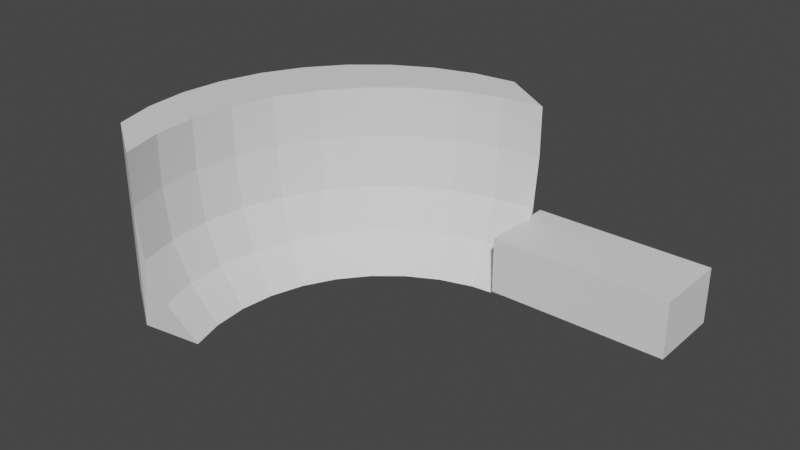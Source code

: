 # Source: hydro-electric-dam.blend  (saved by Blender 2.81.16; exported with 4.5.12 LTS)
import bpy
from mathutils import Matrix  # noqa: F401  (used for matrix-valued properties, if any)

bpy.ops.wm.read_factory_settings(use_empty=True)
scene = bpy.context.scene
scene.name = 'Scene'

# ---- collections
col_collection = bpy.data.collections.new('Collection'); scene.collection.children.link(col_collection)

# ---- world
world_world = bpy.data.worlds.new('World'); scene.world = world_world
world_world.use_nodes = True; world_world.node_tree.nodes.clear()
_N = world_world.node_tree.nodes; _L = world_world.node_tree.links
n0 = _N.new('ShaderNodeOutputWorld'); n0.name = 'World Output'; n0.location = (300, 300)
n1 = _N.new('ShaderNodeBackground'); n1.name = 'Background'; n1.location = (10, 300)
n1.inputs[0].default_value = (0.05088, 0.05088, 0.05088, 1.0)
_L.new(n1.outputs[0], n0.inputs[0])
n0.is_active_output = True
world_world.color = (0.05088, 0.05088, 0.05088)
world_world.use_sun_shadow = False
world_world.sun_shadow_jitter_overblur = 0.0

# ---- meshes
me_cylinder = bpy.data.meshes.new('Cylinder')
me_cylinder.from_pydata([(-1.084e-06, 10.13, -1.0), (-1.246e-06, 11.7, 1.124), (-5.87, 14.95, 9.37), (-8.303, 14.21, 9.37), (-10.54, 13.01, 9.37), (-12.51, 11.4, 9.37), (-14.12, 9.436, 9.37), (-9.357, -3.876, -1.0), (-10.81, -4.477, 1.124), (-9.934, -1.976, -1.0), (-11.47, -2.282, 1.124), (-10.13, 7.178e-06, -1.0), (-11.7, 8.258e-06, 1.124), (-9.934, 1.976, -1.0), (-11.47, 2.282, 1.124), (-9.357, 3.876, -1.0), (-10.81, 4.477, 1.124), (-8.421, 5.627, -1.0), (-9.727, 6.499, 1.124), (-7.162, 7.162, -1.0), (-8.272, 8.272, 1.124), (-5.627, 8.421, -1.0), (-6.499, 9.727, 1.124), (-3.876, 9.357, -1.0), (-4.477, 10.81, 1.124), (-1.976, 9.934, -1.0), (-2.282, 11.47, 1.124), (-1.3e-06, 12.63, 3.484), (-15.32, 7.194, 9.37), (-16.06, 4.762, 9.37), (-11.67, -4.833, 3.484), (-12.39, -2.464, 3.484), (-12.63, 8.888e-06, 3.484), (-12.39, 2.464, 3.484), (-11.67, 4.833, 3.484), (-10.5, 7.017, 3.484), (-8.931, 8.931, 3.484), (-7.017, 10.5, 3.484), (-4.833, 11.67, 3.484), (-2.464, 12.39, 3.484), (-1.344e-06, 12.97, 6.464), (-16.31, 2.232, 9.37), (-16.06, -0.2972, 9.37), (-11.98, -4.962, 6.464), (-12.72, -2.529, 6.464), (-12.97, 9.112e-06, 6.464), (-12.72, 2.529, 6.464), (-11.98, 4.962, 6.464), (-10.78, 7.203, 6.464), (-9.168, 9.168, 6.464), (-7.203, 10.78, 6.464), (-4.962, 11.98, 6.464), (-2.529, 12.72, 6.464), (-1.397e-06, 12.97, 9.37), (-15.32, -2.729, 9.37), (-3.341, 15.2, 9.37), (-11.98, -4.962, 9.37), (-12.72, -2.529, 9.37), (-12.97, 9.112e-06, 9.37), (-12.72, 2.529, 9.37), (-11.98, 4.962, 9.37), (-10.78, 7.203, 9.37), (-9.168, 9.168, 9.37), (-7.203, 10.78, 9.37), (-4.962, 11.98, 9.37), (-2.529, 12.72, 9.37), (-6.644, 15.47, -0.9308), (-9.076, 14.73, -0.9308), (-11.32, 13.53, -0.9308), (-13.28, 11.92, -0.9308), (-14.89, 9.952, -0.9308), (-16.09, 7.711, -0.9308), (-16.83, 5.278, -0.9308), (-17.08, 2.749, -0.9308), (-16.83, 0.2195, -0.9308), (-0.7732, 13.48, -0.9308), (-16.09, -2.213, -0.9308), (-4.114, 15.71, -0.9308), (-12.75, -4.445, -0.9308)], [], [(60, 28, 29, 59), (63, 4, 5, 62), (7, 9, 10, 8), (9, 11, 12, 10), (11, 13, 14, 12), (13, 15, 16, 14), (15, 17, 18, 16), (17, 19, 20, 18), (19, 21, 22, 20), (21, 23, 24, 22), (23, 25, 26, 24), (25, 0, 1, 26), (57, 42, 54, 56), (12, 32, 31, 10), (22, 37, 36, 20), (14, 33, 32, 12), (53, 55, 2, 65), (24, 38, 37, 22), (16, 34, 33, 14), (59, 29, 41, 58), (26, 39, 38, 24), (18, 35, 34, 16), (10, 31, 30, 8), (1, 27, 39, 26), (20, 36, 35, 18), (38, 51, 50, 37), (39, 52, 51, 38), (27, 40, 52, 39), (62, 5, 6, 61), (65, 2, 3, 64), (31, 44, 43, 30), (32, 45, 44, 31), (33, 46, 45, 32), (34, 47, 46, 33), (35, 48, 47, 34), (36, 49, 48, 35), (37, 50, 49, 36), (64, 3, 4, 63), (58, 41, 42, 57), (61, 6, 28, 60), (44, 57, 56, 43), (45, 58, 57, 44), (46, 59, 58, 45), (47, 60, 59, 46), (48, 61, 60, 47), (49, 62, 61, 48), (50, 63, 62, 49), (51, 64, 63, 50), (52, 65, 64, 51), (40, 53, 65, 52), (55, 77, 66, 2), (53, 75, 77, 55), (41, 73, 74, 42), (2, 66, 67, 3), (3, 67, 68, 4), (6, 70, 71, 28), (42, 74, 76, 54), (54, 76, 78, 56), (4, 68, 69, 5), (28, 71, 72, 29), (29, 72, 73, 41), (5, 69, 70, 6), (8, 30, 43, 56, 78, 7), (0, 75, 53, 40, 27, 1), (7, 78, 76, 74, 73, 72, 71, 70, 69, 68, 67, 66, 77, 75, 0, 25, 23, 21, 19, 17, 15, 13, 11, 9)])
_uv = me_cylinder.uv_layers.new(name='UVMap')
_uv.uv.foreach_set('vector', [0.1875, 1.0, 0.1875, 1.0, 0.2188, 1.0, 0.2188, 1.0, 0.09375, 1.0, 0.09375, 1.0, 0.125, 1.0, 0.125, 1.0, 0.3125, 0.5, 0.2812, 0.5, 0.2812, 1.0, 0.3125, 1.0, 0.2812, 0.5, 0.25, 0.5, 0.25, 1.0, 0.2812, 1.0, 0.25, 0.5, 0.2188, 0.5, 0.2188, 1.0, 0.25, 1.0, 0.2188, 0.5, 0.1875, 0.5, 0.1875, 1.0, 0.2188, 1.0, 0.1875, 0.5, 0.1562, 0.5, 0.1562, 1.0, 0.1875, 1.0, 0.1562, 0.5, 0.125, 0.5, 0.125, 1.0, 0.1562, 1.0, 0.125, 0.5, 0.09375, 0.5, 0.09375, 1.0, 0.125, 1.0, 0.09375, 0.5, 0.0625, 0.5, 0.0625, 1.0, 0.09375, 1.0, 0.0625, 0.5, 0.03125, 0.5, 0.03125, 1.0, 0.0625, 1.0, 0.03125, 0.5, 0.0, 0.5, 0.0, 1.0, 0.03125, 1.0, 0.2812, 1.0, 0.2812, 1.0, 0.3125, 1.0, 0.3125, 1.0, 0.25, 1.0, 0.25, 1.0, 0.2812, 1.0, 0.2812, 1.0, 0.09375, 1.0, 0.09375, 1.0, 0.125, 1.0, 0.125, 1.0, 0.2188, 1.0, 0.2188, 1.0, 0.25, 1.0, 0.25, 1.0, 0.0, 1.0, 0.0, 1.0, 0.03125, 1.0, 0.03125, 1.0, 0.0625, 1.0, 0.0625, 1.0, 0.09375, 1.0, 0.09375, 1.0, 0.1875, 1.0, 0.1875, 1.0, 0.2188, 1.0, 0.2188, 1.0, 0.2188, 1.0, 0.2188, 1.0, 0.25, 1.0, 0.25, 1.0, 0.03125, 1.0, 0.03125, 1.0, 0.0625, 1.0, 0.0625, 1.0, 0.1562, 1.0, 0.1562, 1.0, 0.1875, 1.0, 0.1875, 1.0, 0.2812, 1.0, 0.2812, 1.0, 0.3125, 1.0, 0.3125, 1.0, 0.0, 1.0, 0.0, 1.0, 0.03125, 1.0, 0.03125, 1.0, 0.125, 1.0, 0.125, 1.0, 0.1562, 1.0, 0.1562, 1.0, 0.0625, 1.0, 0.0625, 1.0, 0.09375, 1.0, 0.09375, 1.0, 0.03125, 1.0, 0.03125, 1.0, 0.0625, 1.0, 0.0625, 1.0, 0.0, 1.0, 0.0, 1.0, 0.03125, 1.0, 0.03125, 1.0, 0.125, 1.0, 0.125, 1.0, 0.1562, 1.0, 0.1562, 1.0, 0.03125, 1.0, 0.03125, 1.0, 0.0625, 1.0, 0.0625, 1.0, 0.2812, 1.0, 0.2812, 1.0, 0.3125, 1.0, 0.3125, 1.0, 0.25, 1.0, 0.25, 1.0, 0.2812, 1.0, 0.2812, 1.0, 0.2188, 1.0, 0.2188, 1.0, 0.25, 1.0, 0.25, 1.0, 0.1875, 1.0, 0.1875, 1.0, 0.2188, 1.0, 0.2188, 1.0, 0.1562, 1.0, 0.1562, 1.0, 0.1875, 1.0, 0.1875, 1.0, 0.125, 1.0, 0.125, 1.0, 0.1562, 1.0, 0.1562, 1.0, 0.09375, 1.0, 0.09375, 1.0, 0.125, 1.0, 0.125, 1.0, 0.0625, 1.0, 0.0625, 1.0, 0.09375, 1.0, 0.09375, 1.0, 0.25, 1.0, 0.25, 1.0, 0.2812, 1.0, 0.2812, 1.0, 0.1562, 1.0, 0.1562, 1.0, 0.1875, 1.0, 0.1875, 1.0, 0.2812, 1.0, 0.2812, 1.0, 0.3125, 1.0, 0.3125, 1.0, 0.25, 1.0, 0.25, 1.0, 0.2812, 1.0, 0.2812, 1.0, 0.2188, 1.0, 0.2188, 1.0, 0.25, 1.0, 0.25, 1.0, 0.1875, 1.0, 0.1875, 1.0, 0.2188, 1.0, 0.2188, 1.0, 0.1562, 1.0, 0.1562, 1.0, 0.1875, 1.0, 0.1875, 1.0, 0.125, 1.0, 0.125, 1.0, 0.1562, 1.0, 0.1562, 1.0, 0.09375, 1.0, 0.09375, 1.0, 0.125, 1.0, 0.125, 1.0, 0.0625, 1.0, 0.0625, 1.0, 0.09375, 1.0, 0.09375, 1.0, 0.03125, 1.0, 0.03125, 1.0, 0.0625, 1.0, 0.0625, 1.0, 0.0, 1.0, 0.0, 1.0, 0.03125, 1.0, 0.03125, 1.0, 0.0, 1.0, 0.0, 1.0, 0.03125, 1.0, 0.03125, 1.0, 0.0, 1.0, 0.0, 1.0, 0.0, 1.0, 0.0, 1.0, 0.25, 1.0, 0.25, 1.0, 0.2812, 1.0, 0.2812, 1.0, 0.03125, 1.0, 0.03125, 1.0, 0.0625, 1.0, 0.0625, 1.0, 0.0625, 1.0, 0.0625, 1.0, 0.09375, 1.0, 0.09375, 1.0, 0.1562, 1.0, 0.1562, 1.0, 0.1875, 1.0, 0.1875, 1.0, 0.2812, 1.0, 0.2812, 1.0, 0.3125, 1.0, 0.3125, 1.0, 0.3125, 1.0, 0.3125, 1.0, 0.3125, 1.0, 0.3125, 1.0, 0.09375, 1.0, 0.09375, 1.0, 0.125, 1.0, 0.125, 1.0, 0.1875, 1.0, 0.1875, 1.0, 0.2188, 1.0, 0.2188, 1.0, 0.2188, 1.0, 0.2188, 1.0, 0.25, 1.0, 0.25, 1.0, 0.125, 1.0, 0.125, 1.0, 0.1562, 1.0, 0.1562, 1.0, 0.3125, 1.0, 0.3125, 1.0, 0.3125, 1.0, 0.3125, 1.0, 0.3125, 1.0, 0.3125, 0.5, 0.0, 0.5, 0.0, 1.0, 0.0, 1.0, 0.0, 1.0, 0.0, 1.0, 0.0, 1.0, 0.3125, 0.5, 0.3125, 1.0, 0.3125, 1.0, 0.2812, 1.0, 0.25, 1.0, 0.2188, 1.0, 0.1875, 1.0, 0.1562, 1.0, 0.125, 1.0, 0.09375, 1.0, 0.0625, 1.0, 0.03125, 1.0, 0.0, 1.0, 0.0, 1.0, 0.0, 0.5, 0.03125, 0.5, 0.0625, 0.5, 0.09375, 0.5, 0.125, 0.5, 0.1562, 0.5, 0.1875, 0.5, 0.2188, 0.5, 0.25, 0.5, 0.2812, 0.5])
me_cylinder.use_remesh_fix_poles = True
me_cylinder.use_remesh_preserve_attributes = False
me_cylinder.use_mirror_vertex_groups = False
me_cylinder.update()
me_cube_001 = bpy.data.meshes.new('Cube.001')
me_cube_001.from_pydata([(-1.0, -1.0, -1.0), (-1.0, -1.0, 1.0), (-1.0, 1.0, -1.0), (-1.0, 1.0, 1.0), (1.0, -1.0, -1.0), (1.0, -1.0, 1.0), (1.0, 1.0, -1.0), (1.0, 1.0, 1.0)], [], [(0, 1, 3, 2), (2, 3, 7, 6), (6, 7, 5, 4), (4, 5, 1, 0), (2, 6, 4, 0), (7, 3, 1, 5)])
_uv = me_cube_001.uv_layers.new(name='UVMap')
_uv.uv.foreach_set('vector', [0.375, 0.0, 0.625, 0.0, 0.625, 0.25, 0.375, 0.25, 0.375, 0.25, 0.625, 0.25, 0.625, 0.5, 0.375, 0.5, 0.375, 0.5, 0.625, 0.5, 0.625, 0.75, 0.375, 0.75, 0.375, 0.75, 0.625, 0.75, 0.625, 1.0, 0.375, 1.0, 0.125, 0.5, 0.375, 0.5, 0.375, 0.75, 0.125, 0.75, 0.625, 0.5, 0.875, 0.5, 0.875, 0.75, 0.625, 0.75])
me_cube_001.use_remesh_fix_poles = True
me_cube_001.use_remesh_preserve_attributes = False
me_cube_001.use_mirror_vertex_groups = False
me_cube_001.update()

# ---- objects
ob_cylinder = bpy.data.objects.new('Cylinder', me_cylinder)
ob_cube = bpy.data.objects.new('Cube', me_cube_001)

# ---- transforms, parenting, visibility, modifiers, constraints
ob_cylinder.location = (0.0, 0.0, 0.0)
ob_cylinder.lineart.crease_threshold = 0.0
ob_cube.location = (4.903, 11.64, 1.204)
ob_cube.scale = (5.197, 2.225, 1.641)
ob_cube.lineart.crease_threshold = 0.0

# ---- collection membership
col_collection.objects.link(ob_cylinder)
col_collection.objects.link(ob_cube)

# ---- scene / render settings (as saved in the file)
scene.frame_start = 1; scene.frame_end = 250; scene.frame_set(1)
scene.render.engine = 'BLENDER_EEVEE_NEXT'
scene.cycles.use_denoising = False
scene.cycles.samples = 128
scene.cycles.sampling_pattern = 'TABULATED_SOBOL'
scene.cycles.use_adaptive_sampling = False
scene.cycles.use_light_tree = False
scene.view_settings.view_transform = 'Filmic'
bpy.context.view_layer.update()

# ---- added for rendering (the .blend has no active camera and no usable light): camera, sun
cam_auto = bpy.data.cameras.new('AutoCamera')
cam_auto.lens = 50.0
cam_auto.sensor_width = 36.0
cam_auto.clip_end = 1000.0
ob_auto_camera = bpy.data.objects.new('AutoCamera', cam_auto)
scene.collection.objects.link(ob_auto_camera)
ob_auto_camera.location = (29.5313, -34.2491, 30.6021)
ob_auto_camera.rotation_euler = (1.09748, -7.21219e-08, 0.694738)
scene.camera = ob_auto_camera
light_auto_sun = bpy.data.lights.new('AutoSun', 'SUN')
light_auto_sun.energy = 3.0
light_auto_sun.angle = 0.0523599
ob_auto_sun = bpy.data.objects.new('AutoSun', light_auto_sun)
scene.collection.objects.link(ob_auto_sun)
ob_auto_sun.rotation_euler = (0.872665, 0.174533, 0.523599)
bpy.context.view_layer.update()
